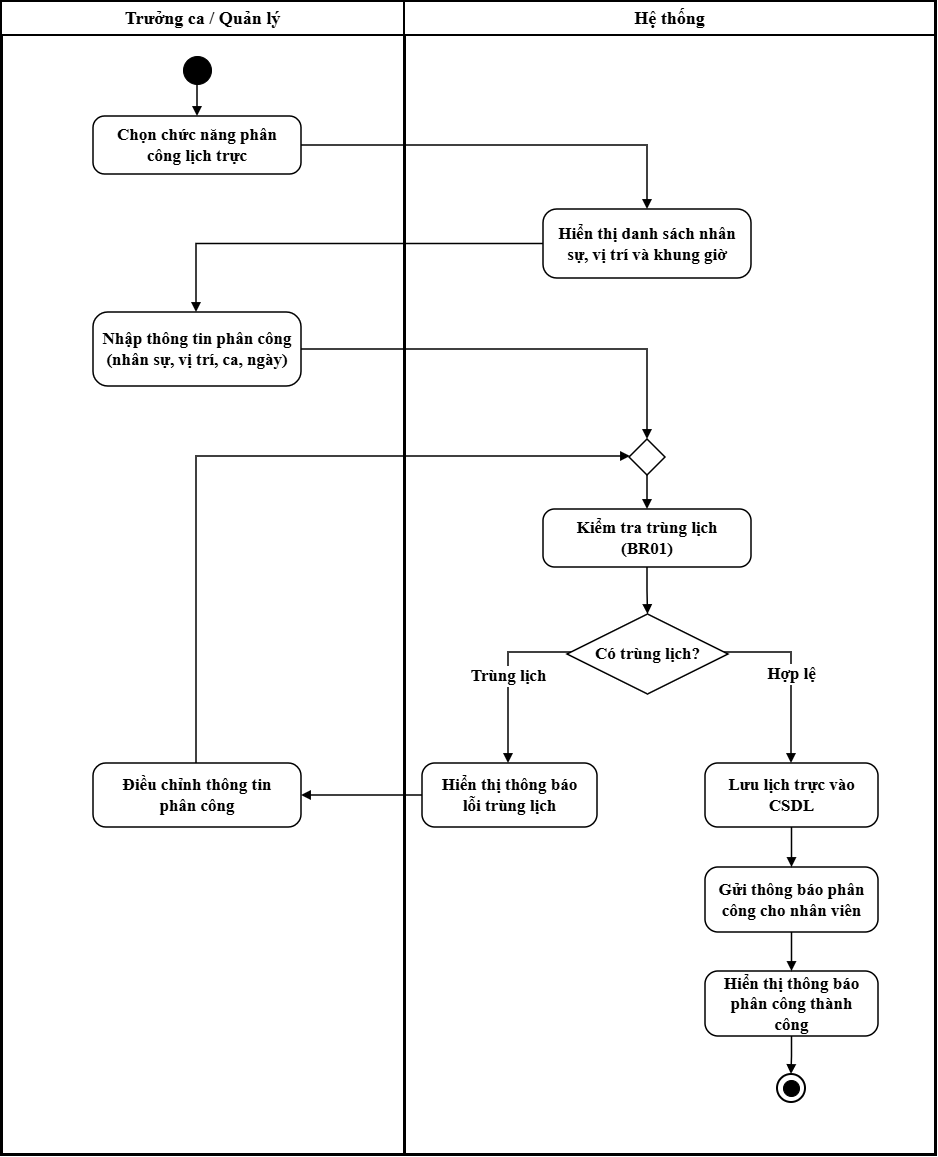

The diagram above was exported from draw.io. Its source (the exported page's mxGraphModel, read from the mxfile embedded in the PNG):
<mxGraphModel dx="1953" dy="970" grid="1" gridSize="10" guides="1" tooltips="1" connect="1" arrows="1" fold="1" page="1" pageScale="1" pageWidth="827" pageHeight="1169" math="0" shadow="0">
  <root>
    <mxCell id="0" />
    <mxCell id="1" parent="0" />
    <mxCell id="lane1" parent="1" style="rounded=0;whiteSpace=wrap;html=1;fillColor=#FFFFFF;strokeColor=#000000;strokeWidth=3;" value="" vertex="1">
      <mxGeometry height="1153" width="403" x="2" y="2" as="geometry" />
    </mxCell>
    <mxCell id="lane2" parent="1" style="rounded=0;whiteSpace=wrap;html=1;fillColor=#FFFFFF;strokeColor=#000000;strokeWidth=3;" value="" vertex="1">
      <mxGeometry height="1153" width="531" x="405" y="2" as="geometry" />
    </mxCell>
    <mxCell id="header1" parent="1" style="rounded=0;whiteSpace=wrap;html=1;fillColor=#FFFFFF;strokeColor=#000000;strokeWidth=2;fontSize=18;fontFamily=Times New Roman;align=center;verticalAlign=middle;" value="&lt;b&gt;Trưởng ca / Quản lý&lt;/b&gt;" vertex="1">
      <mxGeometry height="34" width="403" x="2" y="2" as="geometry" />
    </mxCell>
    <mxCell id="header2" parent="1" style="rounded=0;whiteSpace=wrap;html=1;fillColor=#FFFFFF;strokeColor=#000000;strokeWidth=2;fontSize=18;fontFamily=Times New Roman;align=center;verticalAlign=middle;" value="&lt;b&gt;Hệ thống&lt;/b&gt;" vertex="1">
      <mxGeometry height="34" width="531" x="405" y="2" as="geometry" />
    </mxCell>
    <mxCell id="start" parent="1" style="ellipse;aspect=fixed;fillColor=#000000;strokeColor=#000000;strokeWidth=1;" value="" vertex="1">
      <mxGeometry height="28" width="28" x="184" y="57" as="geometry" />
    </mxCell>
    <mxCell id="choose" parent="1" style="rounded=1;arcSize=20;whiteSpace=wrap;html=1;fillColor=#FFFFFF;strokeColor=#000000;strokeWidth=1.5;fontSize=17;fontFamily=Times New Roman;align=center;verticalAlign=middle;" value="&lt;b&gt;Chọn chức năng phân&lt;br&gt;công lịch trực&lt;/b&gt;" vertex="1">
      <mxGeometry height="58" width="208" x="94" y="117" as="geometry" />
    </mxCell>
    <mxCell id="displayList" parent="1" style="rounded=1;arcSize=20;whiteSpace=wrap;html=1;fillColor=#FFFFFF;strokeColor=#000000;strokeWidth=1.5;fontSize=17;fontFamily=Times New Roman;align=center;verticalAlign=middle;" value="&lt;b&gt;Hiển thị danh sách nhân&lt;br&gt;sự, vị trí và khung giờ&lt;/b&gt;" vertex="1">
      <mxGeometry height="69" width="208" x="544" y="210" as="geometry" />
    </mxCell>
    <mxCell id="inputInfo" parent="1" style="rounded=1;arcSize=20;whiteSpace=wrap;html=1;fillColor=#FFFFFF;strokeColor=#000000;strokeWidth=1.5;fontSize=17;fontFamily=Times New Roman;align=center;verticalAlign=middle;" value="&lt;b&gt;Nhập thông tin phân công&lt;br&gt;(nhân sự, vị trí, ca, ngày)&lt;/b&gt;" vertex="1">
      <mxGeometry height="74" width="208" x="94" y="313" as="geometry" />
    </mxCell>
    <mxCell id="merge" parent="1" style="rhombus;whiteSpace=wrap;html=1;fillColor=#FFFFFF;strokeColor=#000000;strokeWidth=1.5;" value="" vertex="1">
      <mxGeometry height="36" width="36" x="630" y="440" as="geometry" />
    </mxCell>
    <mxCell id="checkDuplicate" parent="1" style="rounded=1;arcSize=20;whiteSpace=wrap;html=1;fillColor=#FFFFFF;strokeColor=#000000;strokeWidth=1.5;fontSize=17;fontFamily=Times New Roman;align=center;verticalAlign=middle;" value="&lt;b&gt;Kiểm tra trùng lịch&lt;br&gt;(BR01)&lt;/b&gt;" vertex="1">
      <mxGeometry height="58" width="208" x="544" y="510" as="geometry" />
    </mxCell>
    <mxCell id="decision" parent="1" style="rhombus;whiteSpace=wrap;html=1;fillColor=#FFFFFF;strokeColor=#000000;strokeWidth=1.5;fontSize=17;fontFamily=Times New Roman;align=center;verticalAlign=middle;" value="&lt;b&gt;Có trùng lịch?&lt;/b&gt;" vertex="1">
      <mxGeometry height="80" width="161" x="568" y="615" as="geometry" />
    </mxCell>
    <mxCell id="showError" parent="1" style="rounded=1;arcSize=20;whiteSpace=wrap;html=1;fillColor=#FFFFFF;strokeColor=#000000;strokeWidth=1.5;fontSize=17;fontFamily=Times New Roman;align=center;verticalAlign=middle;" value="&lt;b&gt;Hiển thị thông báo&lt;br&gt;lỗi trùng lịch&lt;/b&gt;" vertex="1">
      <mxGeometry height="64" width="175" x="423" y="764" as="geometry" />
    </mxCell>
    <mxCell id="adjustInfo" parent="1" style="rounded=1;arcSize=20;whiteSpace=wrap;html=1;fillColor=#FFFFFF;strokeColor=#000000;strokeWidth=1.5;fontSize=17;fontFamily=Times New Roman;align=center;verticalAlign=middle;" value="&lt;b&gt;Điều chỉnh thông tin&lt;br&gt;phân công&lt;/b&gt;" vertex="1">
      <mxGeometry height="64" width="208" x="94" y="764" as="geometry" />
    </mxCell>
    <mxCell id="saveSchedule" parent="1" style="rounded=1;arcSize=20;whiteSpace=wrap;html=1;fillColor=#FFFFFF;strokeColor=#000000;strokeWidth=1.5;fontSize=17;fontFamily=Times New Roman;align=center;verticalAlign=middle;" value="&lt;b&gt;Lưu lịch trực vào&lt;br&gt;CSDL&lt;/b&gt;" vertex="1">
      <mxGeometry height="64" width="173" x="706" y="764" as="geometry" />
    </mxCell>
    <mxCell id="sendNotice" parent="1" style="rounded=1;arcSize=20;whiteSpace=wrap;html=1;fillColor=#FFFFFF;strokeColor=#000000;strokeWidth=1.5;fontSize=17;fontFamily=Times New Roman;align=center;verticalAlign=middle;" value="&lt;b&gt;Gửi thông báo phân&lt;br&gt;công cho nhân viên&lt;/b&gt;" vertex="1">
      <mxGeometry height="65" width="173" x="706" y="868" as="geometry" />
    </mxCell>
    <mxCell id="showSuccess" parent="1" style="rounded=1;arcSize=20;whiteSpace=wrap;html=1;fillColor=#FFFFFF;strokeColor=#000000;strokeWidth=1.5;fontSize=17;fontFamily=Times New Roman;align=center;verticalAlign=middle;" value="&lt;b&gt;Hiển thị thông báo&lt;br&gt;phân công thành&lt;br&gt;công&lt;/b&gt;" vertex="1">
      <mxGeometry height="65" width="173" x="706" y="972" as="geometry" />
    </mxCell>
    <mxCell id="final" parent="1" style="ellipse;aspect=fixed;fillColor=#FFFFFF;strokeColor=#000000;strokeWidth=2;" value="" vertex="1">
      <mxGeometry height="28" width="28" x="778" y="1075" as="geometry" />
    </mxCell>
    <mxCell id="finalInner" parent="1" style="ellipse;aspect=fixed;fillColor=#000000;strokeColor=#000000;strokeWidth=1;" value="" vertex="1">
      <mxGeometry height="16" width="16" x="784" y="1081" as="geometry" />
    </mxCell>
    <mxCell id="e1" edge="1" parent="1" source="start" style="edgeStyle=orthogonalEdgeStyle;rounded=0;orthogonalLoop=1;jettySize=auto;html=1;endArrow=block;endFill=1;strokeColor=#000000;strokeWidth=1.5;" target="choose" value="">
      <mxGeometry relative="1" as="geometry" />
    </mxCell>
    <mxCell id="e2" edge="1" parent="1" source="choose" style="edgeStyle=orthogonalEdgeStyle;rounded=0;orthogonalLoop=1;jettySize=auto;html=1;endArrow=block;endFill=1;strokeColor=#000000;strokeWidth=1.5;" target="displayList" value="">
      <mxGeometry relative="1" as="geometry">
        <Array as="points">
          <mxPoint x="648" y="146" />
        </Array>
      </mxGeometry>
    </mxCell>
    <mxCell id="e3" edge="1" parent="1" source="displayList" style="edgeStyle=orthogonalEdgeStyle;rounded=0;orthogonalLoop=1;jettySize=auto;html=1;endArrow=block;endFill=1;strokeColor=#000000;strokeWidth=1.5;" target="inputInfo" value="">
      <mxGeometry relative="1" as="geometry">
        <Array as="points">
          <mxPoint x="197" y="244" />
        </Array>
      </mxGeometry>
    </mxCell>
    <mxCell id="e4" edge="1" parent="1" source="inputInfo" style="edgeStyle=orthogonalEdgeStyle;rounded=0;orthogonalLoop=1;jettySize=auto;html=1;endArrow=block;endFill=1;strokeColor=#000000;strokeWidth=1.5;" target="merge" value="">
      <mxGeometry relative="1" as="geometry">
        <Array as="points">
          <mxPoint x="648" y="350" />
        </Array>
      </mxGeometry>
    </mxCell>
    <mxCell id="e5" edge="1" parent="1" source="adjustInfo" style="edgeStyle=orthogonalEdgeStyle;rounded=0;orthogonalLoop=1;jettySize=auto;html=1;endArrow=block;endFill=1;strokeColor=#000000;strokeWidth=1.5;" target="merge" value="">
      <mxGeometry relative="1" as="geometry">
        <Array as="points">
          <mxPoint x="197" y="457" />
          <mxPoint x="648" y="457" />
        </Array>
      </mxGeometry>
    </mxCell>
    <mxCell id="e6" edge="1" parent="1" source="merge" style="edgeStyle=orthogonalEdgeStyle;rounded=0;orthogonalLoop=1;jettySize=auto;html=1;endArrow=block;endFill=1;strokeColor=#000000;strokeWidth=1.5;" target="checkDuplicate" value="">
      <mxGeometry relative="1" as="geometry" />
    </mxCell>
    <mxCell id="e7" edge="1" parent="1" source="checkDuplicate" style="edgeStyle=orthogonalEdgeStyle;rounded=0;orthogonalLoop=1;jettySize=auto;html=1;endArrow=block;endFill=1;strokeColor=#000000;strokeWidth=1.5;" target="decision" value="">
      <mxGeometry relative="1" as="geometry" />
    </mxCell>
    <mxCell id="e8" edge="1" parent="1" source="decision" style="edgeStyle=orthogonalEdgeStyle;rounded=0;orthogonalLoop=1;jettySize=auto;html=1;endArrow=block;endFill=1;strokeColor=#000000;strokeWidth=1.5;labelBackgroundColor=#FFFFFF;fontSize=17;fontFamily=Times New Roman;" target="showError" value="&lt;b&gt;Trùng lịch&lt;/b&gt;">
      <mxGeometry relative="1" as="geometry">
        <Array as="points">
          <mxPoint x="509" y="653" />
        </Array>
      </mxGeometry>
    </mxCell>
    <mxCell id="e9" edge="1" parent="1" source="decision" style="edgeStyle=orthogonalEdgeStyle;rounded=0;orthogonalLoop=1;jettySize=auto;html=1;endArrow=block;endFill=1;strokeColor=#000000;strokeWidth=1.5;labelBackgroundColor=#FFFFFF;fontSize=17;fontFamily=Times New Roman;" target="saveSchedule" value="&lt;b&gt;Hợp lệ&lt;/b&gt;">
      <mxGeometry relative="1" as="geometry">
        <Array as="points">
          <mxPoint x="792" y="653" />
        </Array>
      </mxGeometry>
    </mxCell>
    <mxCell id="e10" edge="1" parent="1" source="showError" style="edgeStyle=orthogonalEdgeStyle;rounded=0;orthogonalLoop=1;jettySize=auto;html=1;endArrow=block;endFill=1;strokeColor=#000000;strokeWidth=1.5;" target="adjustInfo" value="">
      <mxGeometry relative="1" as="geometry" />
    </mxCell>
    <mxCell id="e11" edge="1" parent="1" source="saveSchedule" style="edgeStyle=orthogonalEdgeStyle;rounded=0;orthogonalLoop=1;jettySize=auto;html=1;endArrow=block;endFill=1;strokeColor=#000000;strokeWidth=1.5;" target="sendNotice" value="">
      <mxGeometry relative="1" as="geometry" />
    </mxCell>
    <mxCell id="e12" edge="1" parent="1" source="sendNotice" style="edgeStyle=orthogonalEdgeStyle;rounded=0;orthogonalLoop=1;jettySize=auto;html=1;endArrow=block;endFill=1;strokeColor=#000000;strokeWidth=1.5;" target="showSuccess" value="">
      <mxGeometry relative="1" as="geometry" />
    </mxCell>
    <mxCell id="e13" edge="1" parent="1" source="showSuccess" style="edgeStyle=orthogonalEdgeStyle;rounded=0;orthogonalLoop=1;jettySize=auto;html=1;endArrow=block;endFill=1;strokeColor=#000000;strokeWidth=1.5;" target="final" value="">
      <mxGeometry relative="1" as="geometry" />
    </mxCell>
  </root>
</mxGraphModel>